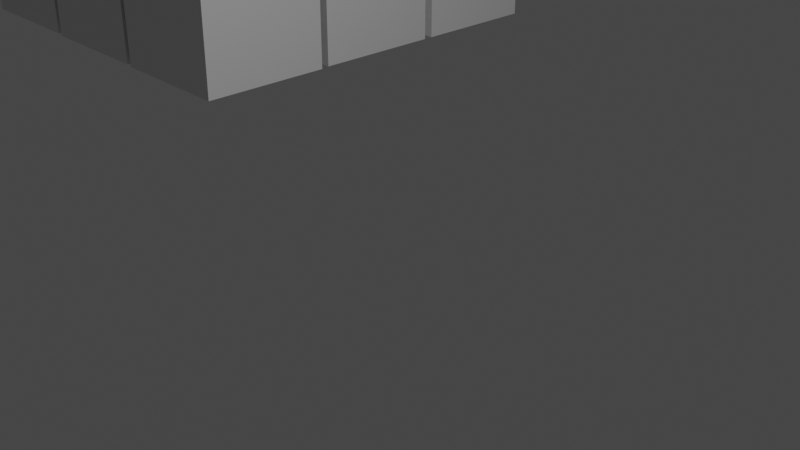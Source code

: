 # Source: Actividad_Clase_1.blend  (saved by Blender 3.6.11; exported with 4.5.12 LTS)
import bpy
from mathutils import Matrix  # noqa: F401  (used for matrix-valued properties, if any)

bpy.ops.wm.read_factory_settings(use_empty=True)
scene = bpy.context.scene
scene.name = 'Scene'

# ---- collections
col_collection = bpy.data.collections.new('Collection'); scene.collection.children.link(col_collection)

# ---- materials (node trees are filled in below, after node groups)
mat_material = bpy.data.materials.new('Material')
mat_material.alpha_threshold = 0.0
mat_material.use_transparent_shadow = False
mat_material.roughness = 0.5
mat_material.line_color = (0.0, 0.0, 0.0, 1.0)
mat_material_001 = bpy.data.materials.new('Material.001')
mat_material_001.alpha_threshold = 0.0
mat_material_001.use_transparent_shadow = False
mat_material_001.roughness = 0.5
mat_material_001.line_color = (0.0, 0.0, 0.0, 1.0)

# ---- node groups
ng_auto_smooth = bpy.data.node_groups.new('Auto Smooth', 'GeometryNodeTree')
_s = ng_auto_smooth.interface.new_socket(name='Geometry', in_out='OUTPUT', socket_type='NodeSocketGeometry')
_s = ng_auto_smooth.interface.new_socket(name='Geometry', in_out='INPUT', socket_type='NodeSocketGeometry')
_s = ng_auto_smooth.interface.new_socket(name='Angle', in_out='INPUT', socket_type='NodeSocketFloat')
_s.subtype = 'ANGLE'
_s.min_value = 0.0
_s.max_value = 3.142
ng_auto_smooth.is_modifier = True
_N = ng_auto_smooth.nodes; _L = ng_auto_smooth.links
n0 = _N.new('NodeGroupOutput'); n0.name = 'Group Output'; n0.location = (480, -100)
n1 = _N.new('NodeGroupInput'); n1.name = 'Group Input'; n1.location = (-420, -300)
n2 = _N.new('NodeGroupInput'); n2.name = 'Group Input.001'; n2.location = (-60, -100)
n3 = _N.new('GeometryNodeSetShadeSmooth'); n3.name = 'Set Shade Smooth'; n3.location = (120, -100)
n3.domain = 'EDGE'
n4 = _N.new('GeometryNodeSetShadeSmooth'); n4.name = 'Set Shade Smooth.001'; n4.location = (300, -100)
n5 = _N.new('GeometryNodeInputMeshEdgeAngle'); n5.name = 'Edge Angle'; n5.location = (-420, -220)
n6 = _N.new('GeometryNodeInputEdgeSmooth'); n6.name = 'Is Edge Smooth'; n6.location = (-60, -160)
n7 = _N.new('GeometryNodeInputShadeSmooth'); n7.name = 'Is Face Smooth'; n7.location = (-240, -340)
n8 = _N.new('FunctionNodeBooleanMath'); n8.name = 'Boolean Math'; n8.location = (-60, -220)
n9 = _N.new('FunctionNodeCompare'); n9.name = 'Compare'; n9.location = (-240, -180)
n9.operation = 'LESS_EQUAL'
_L.new(n5.outputs[0], n9.inputs[0])
_L.new(n4.outputs[0], n0.inputs[0])
_L.new(n1.outputs[1], n9.inputs[1])
_L.new(n9.outputs[0], n8.inputs[0])
_L.new(n7.outputs[0], n8.inputs[1])
_L.new(n2.outputs[0], n3.inputs[0])
_L.new(n6.outputs[0], n3.inputs[1])
_L.new(n3.outputs[0], n4.inputs[0])
_L.new(n8.outputs[0], n3.inputs[2])
n0.is_active_output = True

# ---- material node trees
mat_material.use_nodes = True; mat_material.node_tree.nodes.clear()
_N = mat_material.node_tree.nodes; _L = mat_material.node_tree.links
n0 = _N.new('ShaderNodeOutputMaterial'); n0.name = 'Material Output'; n0.location = (300, 300)
n1 = _N.new('ShaderNodeBsdfPrincipled'); n1.name = 'Principled BSDF'; n1.location = (10, 300)
n1.distribution = 'GGX'
n1.subsurface_method = 'RANDOM_WALK_SKIN'
n1.inputs[3].default_value = 1.45
n1.inputs[27].default_value = (0.0, 0.0, 0.0, 1.0)
n1.inputs[28].default_value = 1.0
_L.new(n1.outputs[0], n0.inputs[0])
n0.is_active_output = True
mat_material_001.use_nodes = True; mat_material_001.node_tree.nodes.clear()
_N = mat_material_001.node_tree.nodes; _L = mat_material_001.node_tree.links
n0 = _N.new('ShaderNodeOutputMaterial'); n0.name = 'Material Output'; n0.location = (300, 300)
n1 = _N.new('ShaderNodeBsdfPrincipled'); n1.name = 'Principled BSDF'; n1.location = (10, 300)
n1.distribution = 'GGX'
n1.subsurface_method = 'RANDOM_WALK_SKIN'
n1.inputs[3].default_value = 1.45
n1.inputs[27].default_value = (0.0, 0.0, 0.0, 1.0)
n1.inputs[28].default_value = 1.0
_L.new(n1.outputs[0], n0.inputs[0])
n0.is_active_output = True

# ---- world
world_world = bpy.data.worlds.new('World'); scene.world = world_world
world_world.use_nodes = True; world_world.node_tree.nodes.clear()
_N = world_world.node_tree.nodes; _L = world_world.node_tree.links
n0 = _N.new('ShaderNodeOutputWorld'); n0.name = 'World Output'; n0.location = (300, 300)
n1 = _N.new('ShaderNodeBackground'); n1.name = 'Background'; n1.location = (10, 300)
n1.inputs[0].default_value = (0.05088, 0.05088, 0.05088, 1.0)
_L.new(n1.outputs[0], n0.inputs[0])
n0.is_active_output = True
world_world.color = (0.05088, 0.05088, 0.05088)
world_world.use_sun_shadow = False
world_world.sun_shadow_jitter_overblur = 0.0

# ---- cameras
cam_camera = bpy.data.cameras.new('Camera')
cam_camera.clip_end = 100.0
cam_camera.ortho_scale = 7.314

# ---- lights
light_light = bpy.data.lights.new('Light', 'POINT')
light_light.transmission_factor = 0.0
light_light.energy = 1000.0
light_light.shadow_soft_size = 0.1
light_light.shadow_maximum_resolution = 0.006
light_light.use_absolute_resolution = True

# ---- meshes
me_cube = bpy.data.meshes.new('Cube')
me_cube.from_pydata([(1.0, 1.0, 1.0), (1.0, 1.0, -1.0), (1.0, -1.0, 1.0), (1.0, -1.0, -1.0), (-1.0, 1.0, 1.0), (-1.0, 1.0, -1.0), (-1.0, -1.0, 1.0), (-1.0, -1.0, -1.0)], [], [(0, 4, 6, 2), (3, 2, 6, 7), (7, 6, 4, 5), (5, 1, 3, 7), (1, 0, 2, 3), (5, 4, 0, 1)])
_uv = me_cube.uv_layers.new(name='UVMap')
_uv.uv.foreach_set('vector', [0.625, 0.5, 0.875, 0.5, 0.875, 0.75, 0.625, 0.75, 0.375, 0.75, 0.625, 0.75, 0.625, 1.0, 0.375, 1.0, 0.375, 0.0, 0.625, 0.0, 0.625, 0.25, 0.375, 0.25, 0.125, 0.5, 0.375, 0.5, 0.375, 0.75, 0.125, 0.75, 0.375, 0.5, 0.625, 0.5, 0.625, 0.75, 0.375, 0.75, 0.375, 0.25, 0.625, 0.25, 0.625, 0.5, 0.375, 0.5])
me_cube.materials.append(mat_material)
me_cube.use_mirror_vertex_groups = False
me_cube.update()
me_cube_001 = bpy.data.meshes.new('Cube.001')
me_cube_001.from_pydata([(1.0, 1.0, 1.0), (1.0, 1.0, -1.0), (1.0, -1.0, 1.0), (1.0, -1.0, -1.0), (-1.0, 1.0, 1.0), (-1.0, 1.0, -1.0), (-1.0, -1.0, 1.0), (-1.0, -1.0, -1.0)], [], [(0, 4, 6, 2), (3, 2, 6, 7), (7, 6, 4, 5), (5, 1, 3, 7), (1, 0, 2, 3), (5, 4, 0, 1)])
me_cube_001.polygons.foreach_set('use_smooth', [True] * 6)
_uv = me_cube_001.uv_layers.new(name='UVMap')
_uv.uv.foreach_set('vector', [0.625, 0.5, 0.875, 0.5, 0.875, 0.75, 0.625, 0.75, 0.375, 0.75, 0.625, 0.75, 0.625, 1.0, 0.375, 1.0, 0.375, 0.0, 0.625, 0.0, 0.625, 0.25, 0.375, 0.25, 0.125, 0.5, 0.375, 0.5, 0.375, 0.75, 0.125, 0.75, 0.375, 0.5, 0.625, 0.5, 0.625, 0.75, 0.375, 0.75, 0.375, 0.25, 0.625, 0.25, 0.625, 0.5, 0.375, 0.5])
me_cube_001.materials.append(mat_material)
me_cube_001.use_mirror_vertex_groups = False
me_cube_001.update()
me_cube_002 = bpy.data.meshes.new('Cube.002')
me_cube_002.from_pydata([(1.0, 1.0, 1.0), (1.0, 1.0, -1.0), (1.0, -1.0, 1.0), (1.0, -1.0, -1.0), (-1.0, 1.0, 1.0), (-1.0, 1.0, -1.0), (-1.0, -1.0, 1.0), (-1.0, -1.0, -1.0)], [], [(0, 4, 6, 2), (3, 2, 6, 7), (7, 6, 4, 5), (5, 1, 3, 7), (1, 0, 2, 3), (5, 4, 0, 1)])
me_cube_002.polygons.foreach_set('use_smooth', [True] * 6)
_uv = me_cube_002.uv_layers.new(name='UVMap')
_uv.uv.foreach_set('vector', [0.625, 0.5, 0.875, 0.5, 0.875, 0.75, 0.625, 0.75, 0.375, 0.75, 0.625, 0.75, 0.625, 1.0, 0.375, 1.0, 0.375, 0.0, 0.625, 0.0, 0.625, 0.25, 0.375, 0.25, 0.125, 0.5, 0.375, 0.5, 0.375, 0.75, 0.125, 0.75, 0.375, 0.5, 0.625, 0.5, 0.625, 0.75, 0.375, 0.75, 0.375, 0.25, 0.625, 0.25, 0.625, 0.5, 0.375, 0.5])
me_cube_002.materials.append(mat_material_001)
me_cube_002.use_mirror_vertex_groups = False
me_cube_002.update()
me_cube_003 = bpy.data.meshes.new('Cube.003')
me_cube_003.from_pydata([(1.0, 1.0, 1.0), (1.0, 1.0, -1.0), (1.0, -1.0, 1.0), (1.0, -1.0, -1.0), (-1.0, 1.0, 1.0), (-1.0, 1.0, -1.0), (-1.0, -1.0, 1.0), (-1.0, -1.0, -1.0)], [], [(0, 4, 6, 2), (3, 2, 6, 7), (7, 6, 4, 5), (5, 1, 3, 7), (1, 0, 2, 3), (5, 4, 0, 1)])
me_cube_003.polygons.foreach_set('use_smooth', [True] * 6)
_uv = me_cube_003.uv_layers.new(name='UVMap')
_uv.uv.foreach_set('vector', [0.625, 0.5, 0.875, 0.5, 0.875, 0.75, 0.625, 0.75, 0.375, 0.75, 0.625, 0.75, 0.625, 1.0, 0.375, 1.0, 0.375, 0.0, 0.625, 0.0, 0.625, 0.25, 0.375, 0.25, 0.125, 0.5, 0.375, 0.5, 0.375, 0.75, 0.125, 0.75, 0.375, 0.5, 0.625, 0.5, 0.625, 0.75, 0.375, 0.75, 0.375, 0.25, 0.625, 0.25, 0.625, 0.5, 0.375, 0.5])
me_cube_003.materials.append(mat_material_001)
me_cube_003.use_mirror_vertex_groups = False
me_cube_003.update()
me_cube_004 = bpy.data.meshes.new('Cube.004')
me_cube_004.from_pydata([(1.0, 1.0, 1.0), (1.0, 1.0, -1.0), (1.0, -1.0, 1.0), (1.0, -1.0, -1.0), (-1.0, 1.0, 1.0), (-1.0, 1.0, -1.0), (-1.0, -1.0, 1.0), (-1.0, -1.0, -1.0)], [], [(0, 4, 6, 2), (3, 2, 6, 7), (7, 6, 4, 5), (5, 1, 3, 7), (1, 0, 2, 3), (5, 4, 0, 1)])
me_cube_004.polygons.foreach_set('use_smooth', [True] * 6)
_uv = me_cube_004.uv_layers.new(name='UVMap')
_uv.uv.foreach_set('vector', [0.625, 0.5, 0.875, 0.5, 0.875, 0.75, 0.625, 0.75, 0.375, 0.75, 0.625, 0.75, 0.625, 1.0, 0.375, 1.0, 0.375, 0.0, 0.625, 0.0, 0.625, 0.25, 0.375, 0.25, 0.125, 0.5, 0.375, 0.5, 0.375, 0.75, 0.125, 0.75, 0.375, 0.5, 0.625, 0.5, 0.625, 0.75, 0.375, 0.75, 0.375, 0.25, 0.625, 0.25, 0.625, 0.5, 0.375, 0.5])
me_cube_004.materials.append(mat_material_001)
me_cube_004.use_mirror_vertex_groups = False
me_cube_004.update()
me_cube_005 = bpy.data.meshes.new('Cube.005')
me_cube_005.from_pydata([(1.0, 1.0, 1.0), (1.0, 1.0, -1.0), (1.0, -1.0, 1.0), (1.0, -1.0, -1.0), (-1.0, 1.0, 1.0), (-1.0, 1.0, -1.0), (-1.0, -1.0, 1.0), (-1.0, -1.0, -1.0)], [], [(0, 4, 6, 2), (3, 2, 6, 7), (7, 6, 4, 5), (5, 1, 3, 7), (1, 0, 2, 3), (5, 4, 0, 1)])
me_cube_005.polygons.foreach_set('use_smooth', [True] * 6)
_uv = me_cube_005.uv_layers.new(name='UVMap')
_uv.uv.foreach_set('vector', [0.625, 0.5, 0.875, 0.5, 0.875, 0.75, 0.625, 0.75, 0.375, 0.75, 0.625, 0.75, 0.625, 1.0, 0.375, 1.0, 0.375, 0.0, 0.625, 0.0, 0.625, 0.25, 0.375, 0.25, 0.125, 0.5, 0.375, 0.5, 0.375, 0.75, 0.125, 0.75, 0.375, 0.5, 0.625, 0.5, 0.625, 0.75, 0.375, 0.75, 0.375, 0.25, 0.625, 0.25, 0.625, 0.5, 0.375, 0.5])
me_cube_005.materials.append(mat_material_001)
me_cube_005.use_mirror_vertex_groups = False
me_cube_005.update()
me_cube_006 = bpy.data.meshes.new('Cube.006')
me_cube_006.from_pydata([(1.0, 1.0, 1.0), (1.0, 1.0, -1.0), (1.0, -1.0, 1.0), (1.0, -1.0, -1.0), (-1.0, 1.0, 1.0), (-1.0, 1.0, -1.0), (-1.0, -1.0, 1.0), (-1.0, -1.0, -1.0)], [], [(0, 4, 6, 2), (3, 2, 6, 7), (7, 6, 4, 5), (5, 1, 3, 7), (1, 0, 2, 3), (5, 4, 0, 1)])
me_cube_006.polygons.foreach_set('use_smooth', [True] * 6)
_uv = me_cube_006.uv_layers.new(name='UVMap')
_uv.uv.foreach_set('vector', [0.625, 0.5, 0.875, 0.5, 0.875, 0.75, 0.625, 0.75, 0.375, 0.75, 0.625, 0.75, 0.625, 1.0, 0.375, 1.0, 0.375, 0.0, 0.625, 0.0, 0.625, 0.25, 0.375, 0.25, 0.125, 0.5, 0.375, 0.5, 0.375, 0.75, 0.125, 0.75, 0.375, 0.5, 0.625, 0.5, 0.625, 0.75, 0.375, 0.75, 0.375, 0.25, 0.625, 0.25, 0.625, 0.5, 0.375, 0.5])
me_cube_006.materials.append(mat_material_001)
me_cube_006.use_mirror_vertex_groups = False
me_cube_006.update()
me_cube_007 = bpy.data.meshes.new('Cube.007')
me_cube_007.from_pydata([(1.0, 1.0, 1.0), (1.0, 1.0, -1.0), (1.0, -1.0, 1.0), (1.0, -1.0, -1.0), (-1.0, 1.0, 1.0), (-1.0, 1.0, -1.0), (-1.0, -1.0, 1.0), (-1.0, -1.0, -1.0)], [], [(0, 4, 6, 2), (3, 2, 6, 7), (7, 6, 4, 5), (5, 1, 3, 7), (1, 0, 2, 3), (5, 4, 0, 1)])
me_cube_007.polygons.foreach_set('use_smooth', [True] * 6)
_uv = me_cube_007.uv_layers.new(name='UVMap')
_uv.uv.foreach_set('vector', [0.625, 0.5, 0.875, 0.5, 0.875, 0.75, 0.625, 0.75, 0.375, 0.75, 0.625, 0.75, 0.625, 1.0, 0.375, 1.0, 0.375, 0.0, 0.625, 0.0, 0.625, 0.25, 0.375, 0.25, 0.125, 0.5, 0.375, 0.5, 0.375, 0.75, 0.125, 0.75, 0.375, 0.5, 0.625, 0.5, 0.625, 0.75, 0.375, 0.75, 0.375, 0.25, 0.625, 0.25, 0.625, 0.5, 0.375, 0.5])
me_cube_007.materials.append(mat_material_001)
me_cube_007.use_mirror_vertex_groups = False
me_cube_007.update()
me_cube_008 = bpy.data.meshes.new('Cube.008')
me_cube_008.from_pydata([(1.0, 1.0, 1.0), (1.0, 1.0, -1.0), (1.0, -1.0, 1.0), (1.0, -1.0, -1.0), (-1.0, 1.0, 1.0), (-1.0, 1.0, -1.0), (-1.0, -1.0, 1.0), (-1.0, -1.0, -1.0)], [], [(0, 4, 6, 2), (3, 2, 6, 7), (7, 6, 4, 5), (5, 1, 3, 7), (1, 0, 2, 3), (5, 4, 0, 1)])
me_cube_008.polygons.foreach_set('use_smooth', [True] * 6)
_uv = me_cube_008.uv_layers.new(name='UVMap')
_uv.uv.foreach_set('vector', [0.625, 0.5, 0.875, 0.5, 0.875, 0.75, 0.625, 0.75, 0.375, 0.75, 0.625, 0.75, 0.625, 1.0, 0.375, 1.0, 0.375, 0.0, 0.625, 0.0, 0.625, 0.25, 0.375, 0.25, 0.125, 0.5, 0.375, 0.5, 0.375, 0.75, 0.125, 0.75, 0.375, 0.5, 0.625, 0.5, 0.625, 0.75, 0.375, 0.75, 0.375, 0.25, 0.625, 0.25, 0.625, 0.5, 0.375, 0.5])
me_cube_008.materials.append(mat_material_001)
me_cube_008.use_mirror_vertex_groups = False
me_cube_008.update()
me_cube_009 = bpy.data.meshes.new('Cube.009')
me_cube_009.from_pydata([(1.0, 1.0, 1.0), (1.0, 1.0, -1.0), (1.0, -1.0, 1.0), (1.0, -1.0, -1.0), (-1.0, 1.0, 1.0), (-1.0, 1.0, -1.0), (-1.0, -1.0, 1.0), (-1.0, -1.0, -1.0)], [], [(0, 4, 6, 2), (3, 2, 6, 7), (7, 6, 4, 5), (5, 1, 3, 7), (1, 0, 2, 3), (5, 4, 0, 1)])
me_cube_009.polygons.foreach_set('use_smooth', [True] * 6)
_uv = me_cube_009.uv_layers.new(name='UVMap')
_uv.uv.foreach_set('vector', [0.625, 0.5, 0.875, 0.5, 0.875, 0.75, 0.625, 0.75, 0.375, 0.75, 0.625, 0.75, 0.625, 1.0, 0.375, 1.0, 0.375, 0.0, 0.625, 0.0, 0.625, 0.25, 0.375, 0.25, 0.125, 0.5, 0.375, 0.5, 0.375, 0.75, 0.125, 0.75, 0.375, 0.5, 0.625, 0.5, 0.625, 0.75, 0.375, 0.75, 0.375, 0.25, 0.625, 0.25, 0.625, 0.5, 0.375, 0.5])
me_cube_009.materials.append(mat_material_001)
me_cube_009.use_mirror_vertex_groups = False
me_cube_009.update()
me_cube_010 = bpy.data.meshes.new('Cube.010')
me_cube_010.from_pydata([(1.0, 1.0, 1.0), (1.0, 1.0, -1.0), (1.0, -1.0, 1.0), (1.0, -1.0, -1.0), (-1.0, 1.0, 1.0), (-1.0, 1.0, -1.0), (-1.0, -1.0, 1.0), (-1.0, -1.0, -1.0)], [], [(0, 4, 6, 2), (3, 2, 6, 7), (7, 6, 4, 5), (5, 1, 3, 7), (1, 0, 2, 3), (5, 4, 0, 1)])
me_cube_010.polygons.foreach_set('use_smooth', [True] * 6)
_uv = me_cube_010.uv_layers.new(name='UVMap')
_uv.uv.foreach_set('vector', [0.625, 0.5, 0.875, 0.5, 0.875, 0.75, 0.625, 0.75, 0.375, 0.75, 0.625, 0.75, 0.625, 1.0, 0.375, 1.0, 0.375, 0.0, 0.625, 0.0, 0.625, 0.25, 0.375, 0.25, 0.125, 0.5, 0.375, 0.5, 0.375, 0.75, 0.125, 0.75, 0.375, 0.5, 0.625, 0.5, 0.625, 0.75, 0.375, 0.75, 0.375, 0.25, 0.625, 0.25, 0.625, 0.5, 0.375, 0.5])
me_cube_010.materials.append(mat_material_001)
me_cube_010.use_mirror_vertex_groups = False
me_cube_010.update()
me_cube_011 = bpy.data.meshes.new('Cube.011')
me_cube_011.from_pydata([(1.0, 1.0, 1.0), (1.0, 1.0, -1.0), (1.0, -1.0, 1.0), (1.0, -1.0, -1.0), (-1.0, 1.0, 1.0), (-1.0, 1.0, -1.0), (-1.0, -1.0, 1.0), (-1.0, -1.0, -1.0)], [], [(0, 4, 6, 2), (3, 2, 6, 7), (7, 6, 4, 5), (5, 1, 3, 7), (1, 0, 2, 3), (5, 4, 0, 1)])
me_cube_011.polygons.foreach_set('use_smooth', [True] * 6)
_uv = me_cube_011.uv_layers.new(name='UVMap')
_uv.uv.foreach_set('vector', [0.625, 0.5, 0.875, 0.5, 0.875, 0.75, 0.625, 0.75, 0.375, 0.75, 0.625, 0.75, 0.625, 1.0, 0.375, 1.0, 0.375, 0.0, 0.625, 0.0, 0.625, 0.25, 0.375, 0.25, 0.125, 0.5, 0.375, 0.5, 0.375, 0.75, 0.125, 0.75, 0.375, 0.5, 0.625, 0.5, 0.625, 0.75, 0.375, 0.75, 0.375, 0.25, 0.625, 0.25, 0.625, 0.5, 0.375, 0.5])
me_cube_011.materials.append(mat_material_001)
me_cube_011.use_mirror_vertex_groups = False
me_cube_011.update()
me_cube_012 = bpy.data.meshes.new('Cube.012')
me_cube_012.from_pydata([(1.0, 1.0, 1.0), (1.0, 1.0, -1.0), (1.0, -1.0, 1.0), (1.0, -1.0, -1.0), (-1.0, 1.0, 1.0), (-1.0, 1.0, -1.0), (-1.0, -1.0, 1.0), (-1.0, -1.0, -1.0)], [], [(0, 4, 6, 2), (3, 2, 6, 7), (7, 6, 4, 5), (5, 1, 3, 7), (1, 0, 2, 3), (5, 4, 0, 1)])
me_cube_012.polygons.foreach_set('use_smooth', [True] * 6)
_uv = me_cube_012.uv_layers.new(name='UVMap')
_uv.uv.foreach_set('vector', [0.625, 0.5, 0.875, 0.5, 0.875, 0.75, 0.625, 0.75, 0.375, 0.75, 0.625, 0.75, 0.625, 1.0, 0.375, 1.0, 0.375, 0.0, 0.625, 0.0, 0.625, 0.25, 0.375, 0.25, 0.125, 0.5, 0.375, 0.5, 0.375, 0.75, 0.125, 0.75, 0.375, 0.5, 0.625, 0.5, 0.625, 0.75, 0.375, 0.75, 0.375, 0.25, 0.625, 0.25, 0.625, 0.5, 0.375, 0.5])
me_cube_012.materials.append(mat_material_001)
me_cube_012.use_mirror_vertex_groups = False
me_cube_012.update()
me_cube_013 = bpy.data.meshes.new('Cube.013')
me_cube_013.from_pydata([(1.0, 1.0, 1.0), (1.0, 1.0, -1.0), (1.0, -1.0, 1.0), (1.0, -1.0, -1.0), (-1.0, 1.0, 1.0), (-1.0, 1.0, -1.0), (-1.0, -1.0, 1.0), (-1.0, -1.0, -1.0)], [], [(0, 4, 6, 2), (3, 2, 6, 7), (7, 6, 4, 5), (5, 1, 3, 7), (1, 0, 2, 3), (5, 4, 0, 1)])
me_cube_013.polygons.foreach_set('use_smooth', [True] * 6)
_uv = me_cube_013.uv_layers.new(name='UVMap')
_uv.uv.foreach_set('vector', [0.625, 0.5, 0.875, 0.5, 0.875, 0.75, 0.625, 0.75, 0.375, 0.75, 0.625, 0.75, 0.625, 1.0, 0.375, 1.0, 0.375, 0.0, 0.625, 0.0, 0.625, 0.25, 0.375, 0.25, 0.125, 0.5, 0.375, 0.5, 0.375, 0.75, 0.125, 0.75, 0.375, 0.5, 0.625, 0.5, 0.625, 0.75, 0.375, 0.75, 0.375, 0.25, 0.625, 0.25, 0.625, 0.5, 0.375, 0.5])
me_cube_013.materials.append(mat_material_001)
me_cube_013.use_mirror_vertex_groups = False
me_cube_013.update()

# ---- objects
ob_cube = bpy.data.objects.new('Cube', me_cube)
ob_light = bpy.data.objects.new('Light', light_light)
ob_camera = bpy.data.objects.new('Camera', cam_camera)
ob_cube_001 = bpy.data.objects.new('Cube.001', me_cube_001)
ob_cube_002 = bpy.data.objects.new('Cube.002', me_cube_002)
ob_cube_003 = bpy.data.objects.new('Cube.003', me_cube_003)
ob_cube_004 = bpy.data.objects.new('Cube.004', me_cube_004)
ob_cube_005 = bpy.data.objects.new('Cube.005', me_cube_005)
ob_cube_006 = bpy.data.objects.new('Cube.006', me_cube_006)
ob_cube_007 = bpy.data.objects.new('Cube.007', me_cube_007)
ob_cube_008 = bpy.data.objects.new('Cube.008', me_cube_008)
ob_cube_009 = bpy.data.objects.new('Cube.009', me_cube_009)
ob_cube_010 = bpy.data.objects.new('Cube.010', me_cube_010)
ob_cube_011 = bpy.data.objects.new('Cube.011', me_cube_011)
ob_cube_012 = bpy.data.objects.new('Cube.012', me_cube_012)
ob_cube_013 = bpy.data.objects.new('Cube.013', me_cube_013)

# ---- transforms, parenting, visibility, modifiers, constraints
ob_cube.location = (-10.1, 6.26, 0.7358)
ob_cube.lock_rotations_4d = False
ob_cube.empty_display_type = 'ARROWS'
ob_cube.lineart.crease_threshold = 0.0
ob_light.location = (4.076, 1.005, 5.904)
ob_light.rotation_euler = (0.6503, 0.05522, 1.866)
ob_light.lock_rotations_4d = False
ob_light.empty_display_type = 'ARROWS'
ob_light.color = (0.0, 0.0, 0.0, 0.0)
ob_light.lineart.crease_threshold = 0.0
ob_camera.location = (7.359, -6.926, 4.958)
ob_camera.rotation_euler = (1.109, 0.0, 0.8149)
ob_camera.lock_rotations_4d = False
ob_camera.empty_display_type = 'ARROWS'
ob_camera.color = (0.0, 0.0, 0.0, 0.0)
ob_camera.display_type = 'WIRE'
ob_camera.lineart.crease_threshold = 0.0
ob_cube_001.location = (-7.981, 6.26, 0.7358)
ob_cube_001.scale = (1.001, 1.001, 1.001)
ob_cube_001.lock_rotations_4d = False
ob_cube_001.empty_display_type = 'ARROWS'
ob_cube_001.lineart.crease_threshold = 0.0
_m = ob_cube_001.modifiers.new('Auto Smooth', 'NODES')
_m.node_group = ng_auto_smooth
_gi = [s.identifier for s in ng_auto_smooth.interface.items_tree if s.item_type == 'SOCKET' and s.in_out == 'INPUT']
_m[_gi[1]] = 0.5236  # Angle
ob_cube_002.location = (-5.836, 6.26, 0.7358)
ob_cube_002.scale = (1.001, 1.001, 1.001)
ob_cube_002.lock_rotations_4d = False
ob_cube_002.empty_display_type = 'ARROWS'
ob_cube_002.lineart.crease_threshold = 0.0
_m = ob_cube_002.modifiers.new('Auto Smooth', 'NODES')
_m.node_group = ng_auto_smooth
_gi = [s.identifier for s in ng_auto_smooth.interface.items_tree if s.item_type == 'SOCKET' and s.in_out == 'INPUT']
_m[_gi[1]] = 0.5236  # Angle
ob_cube_003.location = (-5.836, 4.115, 0.7358)
ob_cube_003.scale = (1.001, 1.001, 1.001)
ob_cube_003.lock_rotations_4d = False
ob_cube_003.empty_display_type = 'ARROWS'
ob_cube_003.lineart.crease_threshold = 0.0
_m = ob_cube_003.modifiers.new('Auto Smooth', 'NODES')
_m.node_group = ng_auto_smooth
_gi = [s.identifier for s in ng_auto_smooth.interface.items_tree if s.item_type == 'SOCKET' and s.in_out == 'INPUT']
_m[_gi[1]] = 0.5236  # Angle
ob_cube_004.location = (-8.009, 4.144, 0.7358)
ob_cube_004.scale = (1.001, 1.001, 1.001)
ob_cube_004.lock_rotations_4d = False
ob_cube_004.empty_display_type = 'ARROWS'
ob_cube_004.lineart.crease_threshold = 0.0
_m = ob_cube_004.modifiers.new('Auto Smooth', 'NODES')
_m.node_group = ng_auto_smooth
_gi = [s.identifier for s in ng_auto_smooth.interface.items_tree if s.item_type == 'SOCKET' and s.in_out == 'INPUT']
_m[_gi[1]] = 0.5236  # Angle
ob_cube_005.location = (-10.13, 4.144, 0.7358)
ob_cube_005.scale = (1.001, 1.001, 1.001)
ob_cube_005.lock_rotations_4d = False
ob_cube_005.empty_display_type = 'ARROWS'
ob_cube_005.lineart.crease_threshold = 0.0
_m = ob_cube_005.modifiers.new('Auto Smooth', 'NODES')
_m.node_group = ng_auto_smooth
_gi = [s.identifier for s in ng_auto_smooth.interface.items_tree if s.item_type == 'SOCKET' and s.in_out == 'INPUT']
_m[_gi[1]] = 0.5236  # Angle
ob_cube_006.location = (-10.1, 2.027, 0.7358)
ob_cube_006.scale = (1.001, 1.001, 1.001)
ob_cube_006.lock_rotations_4d = False
ob_cube_006.empty_display_type = 'ARROWS'
ob_cube_006.lineart.crease_threshold = 0.0
_m = ob_cube_006.modifiers.new('Auto Smooth', 'NODES')
_m.node_group = ng_auto_smooth
_gi = [s.identifier for s in ng_auto_smooth.interface.items_tree if s.item_type == 'SOCKET' and s.in_out == 'INPUT']
_m[_gi[1]] = 0.5236  # Angle
ob_cube_007.location = (-7.953, 1.999, 0.7358)
ob_cube_007.scale = (1.001, 1.001, 1.001)
ob_cube_007.lock_rotations_4d = False
ob_cube_007.empty_display_type = 'ARROWS'
ob_cube_007.lineart.crease_threshold = 0.0
_m = ob_cube_007.modifiers.new('Auto Smooth', 'NODES')
_m.node_group = ng_auto_smooth
_gi = [s.identifier for s in ng_auto_smooth.interface.items_tree if s.item_type == 'SOCKET' and s.in_out == 'INPUT']
_m[_gi[1]] = 0.5236  # Angle
ob_cube_008.location = (-5.808, 1.971, 0.7358)
ob_cube_008.scale = (1.001, 1.001, 1.001)
ob_cube_008.lock_rotations_4d = False
ob_cube_008.empty_display_type = 'ARROWS'
ob_cube_008.lineart.crease_threshold = 0.0
_m = ob_cube_008.modifiers.new('Auto Smooth', 'NODES')
_m.node_group = ng_auto_smooth
_gi = [s.identifier for s in ng_auto_smooth.interface.items_tree if s.item_type == 'SOCKET' and s.in_out == 'INPUT']
_m[_gi[1]] = 0.5236  # Angle
ob_cube_009.location = (-9.065, 5.128, 2.741)
ob_cube_009.scale = (1.001, 1.001, 1.001)
ob_cube_009.lock_rotations_4d = False
ob_cube_009.empty_display_type = 'ARROWS'
ob_cube_009.lineart.crease_threshold = 0.0
_m = ob_cube_009.modifiers.new('Auto Smooth', 'NODES')
_m.node_group = ng_auto_smooth
_gi = [s.identifier for s in ng_auto_smooth.interface.items_tree if s.item_type == 'SOCKET' and s.in_out == 'INPUT']
_m[_gi[1]] = 0.5236  # Angle
ob_cube_010.location = (-6.954, 5.128, 2.741)
ob_cube_010.scale = (1.001, 1.001, 1.001)
ob_cube_010.lock_rotations_4d = False
ob_cube_010.empty_display_type = 'ARROWS'
ob_cube_010.lineart.crease_threshold = 0.0
_m = ob_cube_010.modifiers.new('Auto Smooth', 'NODES')
_m.node_group = ng_auto_smooth
_gi = [s.identifier for s in ng_auto_smooth.interface.items_tree if s.item_type == 'SOCKET' and s.in_out == 'INPUT']
_m[_gi[1]] = 0.5236  # Angle
ob_cube_011.location = (-9.047, 3.048, 2.745)
ob_cube_011.scale = (1.001, 1.001, 1.001)
ob_cube_011.lock_rotations_4d = False
ob_cube_011.empty_display_type = 'ARROWS'
ob_cube_011.lineart.crease_threshold = 0.0
_m = ob_cube_011.modifiers.new('Auto Smooth', 'NODES')
_m.node_group = ng_auto_smooth
_gi = [s.identifier for s in ng_auto_smooth.interface.items_tree if s.item_type == 'SOCKET' and s.in_out == 'INPUT']
_m[_gi[1]] = 0.5236  # Angle
ob_cube_012.location = (-6.941, 3.048, 2.745)
ob_cube_012.scale = (1.001, 1.001, 1.001)
ob_cube_012.lock_rotations_4d = False
ob_cube_012.empty_display_type = 'ARROWS'
ob_cube_012.lineart.crease_threshold = 0.0
_m = ob_cube_012.modifiers.new('Auto Smooth', 'NODES')
_m.node_group = ng_auto_smooth
_gi = [s.identifier for s in ng_auto_smooth.interface.items_tree if s.item_type == 'SOCKET' and s.in_out == 'INPUT']
_m[_gi[1]] = 0.5236  # Angle
ob_cube_013.location = (-8.079, 4.174, 4.722)
ob_cube_013.scale = (1.001, 1.001, 1.001)
ob_cube_013.lock_rotations_4d = False
ob_cube_013.empty_display_type = 'ARROWS'
ob_cube_013.lineart.crease_threshold = 0.0
_m = ob_cube_013.modifiers.new('Auto Smooth', 'NODES')
_m.node_group = ng_auto_smooth
_gi = [s.identifier for s in ng_auto_smooth.interface.items_tree if s.item_type == 'SOCKET' and s.in_out == 'INPUT']
_m[_gi[1]] = 0.5236  # Angle

# ---- collection membership
col_collection.objects.link(ob_cube)
col_collection.objects.link(ob_light)
col_collection.objects.link(ob_camera)
col_collection.objects.link(ob_cube_001)
col_collection.objects.link(ob_cube_002)
col_collection.objects.link(ob_cube_003)
col_collection.objects.link(ob_cube_004)
col_collection.objects.link(ob_cube_005)
col_collection.objects.link(ob_cube_006)
col_collection.objects.link(ob_cube_007)
col_collection.objects.link(ob_cube_008)
col_collection.objects.link(ob_cube_009)
col_collection.objects.link(ob_cube_010)
col_collection.objects.link(ob_cube_011)
col_collection.objects.link(ob_cube_012)
col_collection.objects.link(ob_cube_013)

# ---- scene / render settings (as saved in the file)
scene.camera = ob_camera
scene.frame_start = 1; scene.frame_end = 250; scene.frame_set(1)
scene.render.engine = 'BLENDER_EEVEE_NEXT'
scene.cycles.sampling_pattern = 'TABULATED_SOBOL'
scene.view_settings.view_transform = 'Filmic'
bpy.context.view_layer.update()
